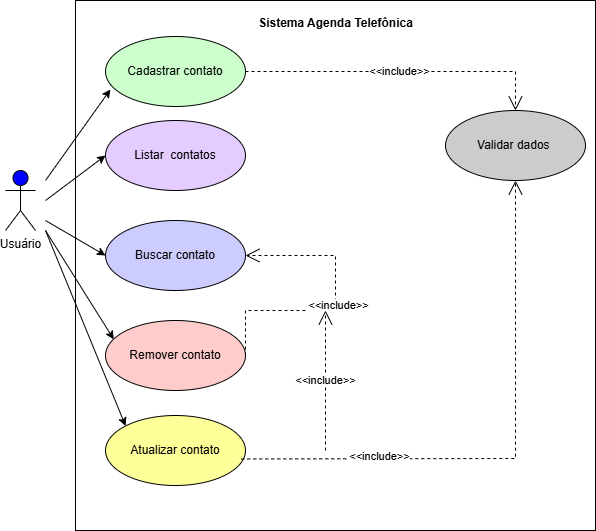

The diagram above was exported from draw.io. Its source (the exported page's mxGraphModel, read from the mxfile embedded in the PNG):
<mxGraphModel dx="742" dy="687" grid="1" gridSize="10" guides="1" tooltips="1" connect="1" arrows="1" fold="1" page="1" pageScale="1" pageWidth="827" pageHeight="1169" math="0" shadow="0">
  <root>
    <mxCell id="0" />
    <mxCell id="1" parent="0" />
    <mxCell id="5fpRrx-5284Aggc0-XNb-9" parent="1" style="rounded=0;whiteSpace=wrap;html=1;" value="" vertex="1">
      <mxGeometry height="530" width="520" x="80" y="100" as="geometry" />
    </mxCell>
    <mxCell id="5fpRrx-5284Aggc0-XNb-10" parent="1" style="ellipse;whiteSpace=wrap;html=1;fillColor=#CCFFCC;" value="Cadastrar contato" vertex="1">
      <mxGeometry height="70" width="140" x="110" y="136" as="geometry" />
    </mxCell>
    <mxCell id="5fpRrx-5284Aggc0-XNb-11" parent="1" style="ellipse;whiteSpace=wrap;html=1;fillColor=#FFFF99;" value="Atualizar contato" vertex="1">
      <mxGeometry height="70" width="140" x="110" y="515" as="geometry" />
    </mxCell>
    <mxCell id="5fpRrx-5284Aggc0-XNb-12" parent="1" style="ellipse;whiteSpace=wrap;html=1;fillColor=#E5CCFF;" value="Listar&amp;nbsp; contatos" vertex="1">
      <mxGeometry height="70" width="140" x="110" y="220" as="geometry" />
    </mxCell>
    <mxCell id="5fpRrx-5284Aggc0-XNb-13" parent="1" style="ellipse;whiteSpace=wrap;html=1;fillColor=#CCCCFF;" value="Buscar contato" vertex="1">
      <mxGeometry height="70" width="140" x="110" y="320" as="geometry" />
    </mxCell>
    <mxCell id="5fpRrx-5284Aggc0-XNb-14" parent="1" style="ellipse;whiteSpace=wrap;html=1;fillColor=#FFCCCC;" value="Remover contato" vertex="1">
      <mxGeometry height="70" width="140" x="110" y="420" as="geometry" />
    </mxCell>
    <mxCell id="5fpRrx-5284Aggc0-XNb-15" parent="1" style="ellipse;whiteSpace=wrap;html=1;fillColor=#CCCCCC;" value="Validar dados&amp;nbsp;" vertex="1">
      <mxGeometry height="70" width="140" x="450" y="210" as="geometry" />
    </mxCell>
    <mxCell id="5fpRrx-5284Aggc0-XNb-1" parent="1" style="shape=umlActor;verticalLabelPosition=bottom;verticalAlign=top;html=1;fillColor=#0000FF;" value="Usuário" vertex="1">
      <mxGeometry height="60" width="30" x="10" y="270" as="geometry" />
    </mxCell>
    <mxCell id="5fpRrx-5284Aggc0-XNb-36" edge="1" parent="1" style="endArrow=classic;html=1;rounded=0;entryX=0.035;entryY=0.757;entryDx=0;entryDy=0;entryPerimeter=0;" target="5fpRrx-5284Aggc0-XNb-10" value="">
      <mxGeometry height="50" relative="1" width="50" as="geometry">
        <mxPoint x="50" y="280" as="sourcePoint" />
        <mxPoint x="50" y="220" as="targetPoint" />
      </mxGeometry>
    </mxCell>
    <mxCell id="5fpRrx-5284Aggc0-XNb-37" edge="1" parent="1" style="endArrow=classic;html=1;rounded=0;entryX=0.059;entryY=0.269;entryDx=0;entryDy=0;entryPerimeter=0;" target="5fpRrx-5284Aggc0-XNb-14" value="">
      <mxGeometry height="50" relative="1" width="50" as="geometry">
        <mxPoint x="50" y="330" as="sourcePoint" />
        <mxPoint x="50" y="300" as="targetPoint" />
      </mxGeometry>
    </mxCell>
    <mxCell id="5fpRrx-5284Aggc0-XNb-38" edge="1" parent="1" style="endArrow=classic;html=1;rounded=0;entryX=0;entryY=0;entryDx=0;entryDy=0;" target="5fpRrx-5284Aggc0-XNb-11" value="">
      <mxGeometry height="50" relative="1" width="50" as="geometry">
        <mxPoint x="50" y="330" as="sourcePoint" />
        <mxPoint x="40" y="330" as="targetPoint" />
      </mxGeometry>
    </mxCell>
    <mxCell id="5fpRrx-5284Aggc0-XNb-39" edge="1" parent="1" style="endArrow=classic;html=1;rounded=0;entryX=0;entryY=0.5;entryDx=0;entryDy=0;" target="5fpRrx-5284Aggc0-XNb-12" value="">
      <mxGeometry height="50" relative="1" width="50" as="geometry">
        <mxPoint x="50" y="300" as="sourcePoint" />
        <mxPoint x="40" y="320" as="targetPoint" />
      </mxGeometry>
    </mxCell>
    <mxCell id="5fpRrx-5284Aggc0-XNb-40" edge="1" parent="1" style="endArrow=classic;html=1;rounded=0;entryX=0;entryY=0.5;entryDx=0;entryDy=0;" target="5fpRrx-5284Aggc0-XNb-13" value="">
      <mxGeometry height="50" relative="1" width="50" as="geometry">
        <mxPoint x="50" y="320" as="sourcePoint" />
        <mxPoint x="50" y="270" as="targetPoint" />
      </mxGeometry>
    </mxCell>
    <mxCell id="5fpRrx-5284Aggc0-XNb-48" parent="1" style="text;align=center;fontStyle=1;verticalAlign=middle;spacingLeft=3;spacingRight=3;strokeColor=none;rotatable=0;points=[[0,0.5],[1,0.5]];portConstraint=eastwest;html=1;" value="Sistema Agenda Telefônica" vertex="1">
      <mxGeometry height="26" width="80" x="300" y="110" as="geometry" />
    </mxCell>
    <mxCell id="5fpRrx-5284Aggc0-XNb-54" edge="1" parent="1" source="5fpRrx-5284Aggc0-XNb-10" style="endArrow=open;endSize=12;dashed=1;html=1;rounded=0;exitX=1;exitY=0.5;exitDx=0;exitDy=0;entryX=0.5;entryY=0;entryDx=0;entryDy=0;" target="5fpRrx-5284Aggc0-XNb-15" value="&amp;lt;&amp;lt;include&amp;gt;&amp;gt;">
      <mxGeometry relative="1" width="160" as="geometry">
        <Array as="points">
          <mxPoint x="520" y="171" />
        </Array>
        <mxPoint x="254" y="170.5" as="sourcePoint" />
        <mxPoint x="414" y="170.5" as="targetPoint" />
      </mxGeometry>
    </mxCell>
    <mxCell id="5fpRrx-5284Aggc0-XNb-55" edge="1" parent="1" source="5fpRrx-5284Aggc0-XNb-11" style="endArrow=open;endSize=12;dashed=1;html=1;rounded=0;entryX=0.5;entryY=1;entryDx=0;entryDy=0;exitX=0.97;exitY=0.621;exitDx=0;exitDy=0;exitPerimeter=0;" target="5fpRrx-5284Aggc0-XNb-15" value="&amp;lt;&amp;lt;include&amp;gt;&amp;gt;">
      <mxGeometry relative="1" width="160" x="-0.4998" y="2" as="geometry">
        <mxPoint as="offset" />
        <Array as="points">
          <mxPoint x="520" y="558" />
        </Array>
        <mxPoint x="250" y="450" as="sourcePoint" />
        <mxPoint x="410" y="534.44" as="targetPoint" />
      </mxGeometry>
    </mxCell>
    <mxCell id="5fpRrx-5284Aggc0-XNb-56" edge="1" parent="1" source="5fpRrx-5284Aggc0-XNb-14" style="endArrow=open;endSize=12;dashed=1;html=1;rounded=0;entryX=1;entryY=0.5;entryDx=0;entryDy=0;exitX=1;exitY=0.5;exitDx=0;exitDy=0;" target="5fpRrx-5284Aggc0-XNb-13" value="">
      <mxGeometry relative="1" width="160" as="geometry">
        <Array as="points">
          <mxPoint x="250" y="410" />
          <mxPoint x="340" y="410" />
          <mxPoint x="340" y="355" />
        </Array>
        <mxPoint x="340" y="530" as="sourcePoint" />
        <mxPoint x="340" y="380" as="targetPoint" />
      </mxGeometry>
    </mxCell>
    <mxCell id="5fpRrx-5284Aggc0-XNb-57" connectable="0" parent="5fpRrx-5284Aggc0-XNb-56" style="edgeLabel;html=1;align=center;verticalAlign=middle;resizable=0;points=[];" value="&amp;lt;&amp;lt;include&amp;gt;&amp;gt;" vertex="1">
      <mxGeometry relative="1" x="0.0105" y="-2" as="geometry">
        <mxPoint y="1" as="offset" />
      </mxGeometry>
    </mxCell>
    <mxCell id="5fpRrx-5284Aggc0-XNb-62" edge="1" parent="1" style="endArrow=open;endSize=12;dashed=1;html=1;rounded=0;" value="&amp;lt;&amp;lt;include&amp;gt;&amp;gt;">
      <mxGeometry relative="1" width="160" as="geometry">
        <mxPoint x="330" y="550" as="sourcePoint" />
        <mxPoint x="330" y="410" as="targetPoint" />
      </mxGeometry>
    </mxCell>
  </root>
</mxGraphModel>